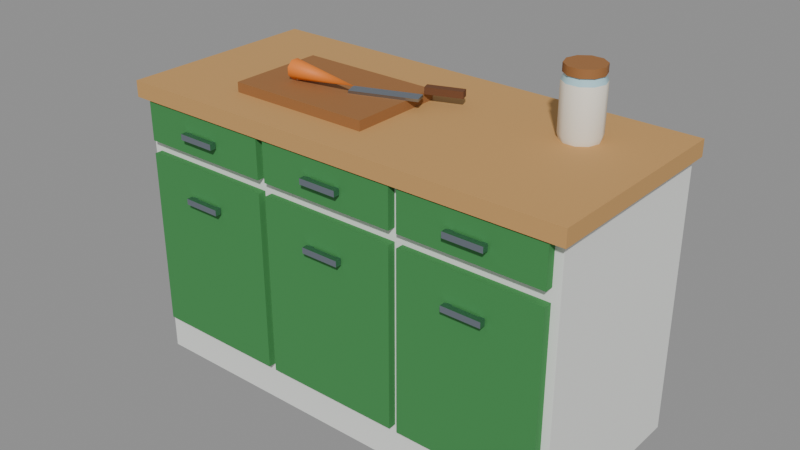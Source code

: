 # Source: kitchen-counter.blend  (saved by Blender 5.2.44; exported with 4.5.12 LTS)
import bpy
from mathutils import Matrix  # noqa: F401  (used for matrix-valued properties, if any)

bpy.ops.wm.read_factory_settings(use_empty=True)
scene = bpy.context.scene
scene.name = 'Scene'

# ---- collections
col_counter = bpy.data.collections.new('Counter'); scene.collection.children.link(col_counter)

# ---- materials (node trees are filled in below, after node groups)
mat_porcelain = bpy.data.materials.new('Porcelain')
mat_porcelain.diffuse_color = (0.855, 0.8714, 0.8388, 1.0)
mat_porcelain.roughness = 0.6
mat_wood = bpy.data.materials.new('Wood')
mat_wood.diffuse_color = (0.3325, 0.1441, 0.04519, 1.0)
mat_wood.roughness = 0.8
mat_light_wood = bpy.data.materials.new('Light wood')
mat_light_wood.diffuse_color = (0.5776, 0.3231, 0.1119, 1.0)
mat_light_wood.roughness = 0.8
mat_green_cloth = bpy.data.materials.new('Green cloth')
mat_green_cloth.diffuse_color = (0.04971, 0.2542, 0.06848, 1.0)
mat_green_cloth.roughness = 0.9
mat_steel = bpy.data.materials.new('Steel')
mat_steel.diffuse_color = (0.402, 0.4621, 0.5457, 1.0)
mat_steel.roughness = 0.3
mat_steel.metallic = 1.0
mat_carrot = bpy.data.materials.new('Carrot')
mat_carrot.diffuse_color = (0.8228, 0.2122, 0.02315, 1.0)
mat_carrot.roughness = 0.6
mat_dark_wood = bpy.data.materials.new('Dark wood')
mat_dark_wood.diffuse_color = (0.147, 0.05448, 0.01938, 1.0)
mat_dark_wood.roughness = 0.8
mat_glass = bpy.data.materials.new('Glass')
mat_glass.diffuse_color = (0.4678, 0.7454, 0.8388, 1.0)
mat_glass.roughness = 0.05
mat_flour = bpy.data.materials.new('Flour')
mat_flour.diffuse_color = (0.8963, 0.855, 0.7454, 1.0)
mat_flour.roughness = 0.6

# ---- material node trees
mat_porcelain.use_nodes = True; mat_porcelain.node_tree.nodes.clear()
_N = mat_porcelain.node_tree.nodes; _L = mat_porcelain.node_tree.links
n0 = _N.new('ShaderNodeBsdfPrincipled'); n0.name = 'Principled BSDF'; n0.location = (-200, 100)
n0.inputs[0].default_value = (0.855, 0.8714, 0.8388, 1.0)
n0.inputs[2].default_value = 0.6
n0.inputs[10].default_value = 0.005
n1 = _N.new('ShaderNodeOutputMaterial'); n1.name = 'Material Output'; n1.location = (200, 100)
_L.new(n0.outputs[0], n1.inputs[0])
n1.is_active_output = True
mat_wood.use_nodes = True; mat_wood.node_tree.nodes.clear()
_N = mat_wood.node_tree.nodes; _L = mat_wood.node_tree.links
n0 = _N.new('ShaderNodeBsdfPrincipled'); n0.name = 'Principled BSDF'; n0.location = (-200, 100)
n0.inputs[0].default_value = (0.3325, 0.1441, 0.04519, 1.0)
n0.inputs[2].default_value = 0.8
n0.inputs[10].default_value = 0.005
n1 = _N.new('ShaderNodeOutputMaterial'); n1.name = 'Material Output'; n1.location = (200, 100)
_L.new(n0.outputs[0], n1.inputs[0])
n1.is_active_output = True
mat_light_wood.use_nodes = True; mat_light_wood.node_tree.nodes.clear()
_N = mat_light_wood.node_tree.nodes; _L = mat_light_wood.node_tree.links
n0 = _N.new('ShaderNodeBsdfPrincipled'); n0.name = 'Principled BSDF'; n0.location = (-200, 100)
n0.inputs[0].default_value = (0.5776, 0.3231, 0.1119, 1.0)
n0.inputs[2].default_value = 0.8
n0.inputs[10].default_value = 0.005
n1 = _N.new('ShaderNodeOutputMaterial'); n1.name = 'Material Output'; n1.location = (200, 100)
_L.new(n0.outputs[0], n1.inputs[0])
n1.is_active_output = True
mat_green_cloth.use_nodes = True; mat_green_cloth.node_tree.nodes.clear()
_N = mat_green_cloth.node_tree.nodes; _L = mat_green_cloth.node_tree.links
n0 = _N.new('ShaderNodeBsdfPrincipled'); n0.name = 'Principled BSDF'; n0.location = (-200, 100)
n0.inputs[0].default_value = (0.04971, 0.2542, 0.06848, 1.0)
n0.inputs[2].default_value = 0.9
n0.inputs[10].default_value = 0.005
n1 = _N.new('ShaderNodeOutputMaterial'); n1.name = 'Material Output'; n1.location = (200, 100)
_L.new(n0.outputs[0], n1.inputs[0])
n1.is_active_output = True
mat_steel.use_nodes = True; mat_steel.node_tree.nodes.clear()
_N = mat_steel.node_tree.nodes; _L = mat_steel.node_tree.links
n0 = _N.new('ShaderNodeBsdfPrincipled'); n0.name = 'Principled BSDF'; n0.location = (-200, 100)
n0.inputs[0].default_value = (0.402, 0.4621, 0.5457, 1.0)
n0.inputs[1].default_value = 1.0
n0.inputs[2].default_value = 0.3
n0.inputs[10].default_value = 0.005
n1 = _N.new('ShaderNodeOutputMaterial'); n1.name = 'Material Output'; n1.location = (200, 100)
_L.new(n0.outputs[0], n1.inputs[0])
n1.is_active_output = True
mat_carrot.use_nodes = True; mat_carrot.node_tree.nodes.clear()
_N = mat_carrot.node_tree.nodes; _L = mat_carrot.node_tree.links
n0 = _N.new('ShaderNodeBsdfPrincipled'); n0.name = 'Principled BSDF'; n0.location = (-200, 100)
n0.inputs[0].default_value = (0.8228, 0.2122, 0.02315, 1.0)
n0.inputs[2].default_value = 0.6
n0.inputs[10].default_value = 0.005
n1 = _N.new('ShaderNodeOutputMaterial'); n1.name = 'Material Output'; n1.location = (200, 100)
_L.new(n0.outputs[0], n1.inputs[0])
n1.is_active_output = True
mat_dark_wood.use_nodes = True; mat_dark_wood.node_tree.nodes.clear()
_N = mat_dark_wood.node_tree.nodes; _L = mat_dark_wood.node_tree.links
n0 = _N.new('ShaderNodeBsdfPrincipled'); n0.name = 'Principled BSDF'; n0.location = (-200, 100)
n0.inputs[0].default_value = (0.147, 0.05448, 0.01938, 1.0)
n0.inputs[2].default_value = 0.8
n0.inputs[10].default_value = 0.005
n1 = _N.new('ShaderNodeOutputMaterial'); n1.name = 'Material Output'; n1.location = (200, 100)
_L.new(n0.outputs[0], n1.inputs[0])
n1.is_active_output = True
mat_glass.use_nodes = True; mat_glass.node_tree.nodes.clear()
_N = mat_glass.node_tree.nodes; _L = mat_glass.node_tree.links
n0 = _N.new('ShaderNodeBsdfPrincipled'); n0.name = 'Principled BSDF'; n0.location = (-200, 100)
n0.inputs[0].default_value = (0.4678, 0.7454, 0.8388, 1.0)
n0.inputs[2].default_value = 0.05
n0.inputs[10].default_value = 0.005
n1 = _N.new('ShaderNodeOutputMaterial'); n1.name = 'Material Output'; n1.location = (200, 100)
_L.new(n0.outputs[0], n1.inputs[0])
n1.is_active_output = True
mat_flour.use_nodes = True; mat_flour.node_tree.nodes.clear()
_N = mat_flour.node_tree.nodes; _L = mat_flour.node_tree.links
n0 = _N.new('ShaderNodeBsdfPrincipled'); n0.name = 'Principled BSDF'; n0.location = (-200, 100)
n0.inputs[0].default_value = (0.8963, 0.855, 0.7454, 1.0)
n0.inputs[2].default_value = 0.6
n0.inputs[10].default_value = 0.005
n1 = _N.new('ShaderNodeOutputMaterial'); n1.name = 'Material Output'; n1.location = (200, 100)
_L.new(n0.outputs[0], n1.inputs[0])
n1.is_active_output = True

# ---- meshes
me_counter_body = bpy.data.meshes.new('Counter body')
me_counter_body.from_pydata([(-0.7, -0.29, 0.0), (0.7, -0.29, 0.0), (0.7, 0.31, 0.0), (-0.7, 0.31, 0.0), (-0.7, -0.29, 0.86), (0.7, -0.29, 0.86), (0.7, 0.31, 0.86), (-0.7, 0.31, 0.86)], [], [(0, 3, 2, 1), (4, 5, 6, 7), (0, 1, 5, 4), (1, 2, 6, 5), (2, 3, 7, 6), (3, 0, 4, 7)])
me_counter_body.materials.append(mat_porcelain)
me_counter_body.update()
me_counter_plinth = bpy.data.meshes.new('Counter plinth')
me_counter_plinth.from_pydata([(-0.68, -0.24, 0.0), (0.68, -0.24, 0.0), (0.68, 0.3, 0.0), (-0.68, 0.3, 0.0), (-0.68, -0.24, 0.09), (0.68, -0.24, 0.09), (0.68, 0.3, 0.09), (-0.68, 0.3, 0.09)], [], [(0, 3, 2, 1), (4, 5, 6, 7), (0, 1, 5, 4), (1, 2, 6, 5), (2, 3, 7, 6), (3, 0, 4, 7)])
me_counter_plinth.materials.append(mat_wood)
me_counter_plinth.update()
me_counter_top = bpy.data.meshes.new('Counter top')
me_counter_top.from_pydata([(-0.72, -0.32, 0.85), (0.72, -0.32, 0.85), (0.72, 0.32, 0.85), (-0.72, 0.32, 0.85), (-0.72, -0.32, 0.9), (0.72, -0.32, 0.9), (0.72, 0.32, 0.9), (-0.72, 0.32, 0.9)], [], [(0, 3, 2, 1), (4, 5, 6, 7), (0, 1, 5, 4), (1, 2, 6, 5), (2, 3, 7, 6), (3, 0, 4, 7)])
me_counter_top.materials.append(mat_light_wood)
me_counter_top.update()
me_counter_fronts = bpy.data.meshes.new('Counter fronts')
me_counter_fronts.from_pydata([(-0.675, -0.315, 0.725), (-0.2417, -0.315, 0.725), (-0.2417, -0.285, 0.725), (-0.675, -0.285, 0.725), (-0.675, -0.315, 0.845), (-0.2417, -0.315, 0.845), (-0.2417, -0.285, 0.845), (-0.675, -0.285, 0.845), (-0.2167, -0.315, 0.725), (0.2167, -0.315, 0.725), (0.2167, -0.285, 0.725), (-0.2167, -0.285, 0.725), (-0.2167, -0.315, 0.845), (0.2167, -0.315, 0.845), (0.2167, -0.285, 0.845), (-0.2167, -0.285, 0.845), (0.2417, -0.315, 0.725), (0.675, -0.315, 0.725), (0.675, -0.285, 0.725), (0.2417, -0.285, 0.725), (0.2417, -0.315, 0.845), (0.675, -0.315, 0.845), (0.675, -0.285, 0.845), (0.2417, -0.285, 0.845), (-0.675, -0.315, 0.125), (-0.2417, -0.315, 0.125), (-0.2417, -0.285, 0.125), (-0.675, -0.285, 0.125), (-0.675, -0.315, 0.685), (-0.2417, -0.315, 0.685), (-0.2417, -0.285, 0.685), (-0.675, -0.285, 0.685), (-0.2167, -0.315, 0.125), (0.2167, -0.315, 0.125), (0.2167, -0.285, 0.125), (-0.2167, -0.285, 0.125), (-0.2167, -0.315, 0.685), (0.2167, -0.315, 0.685), (0.2167, -0.285, 0.685), (-0.2167, -0.285, 0.685), (0.2417, -0.315, 0.125), (0.675, -0.315, 0.125), (0.675, -0.285, 0.125), (0.2417, -0.285, 0.125), (0.2417, -0.315, 0.685), (0.675, -0.315, 0.685), (0.675, -0.285, 0.685), (0.2417, -0.285, 0.685)], [], [(0, 3, 2, 1), (4, 5, 6, 7), (0, 1, 5, 4), (1, 2, 6, 5), (2, 3, 7, 6), (3, 0, 4, 7), (8, 11, 10, 9), (12, 13, 14, 15), (8, 9, 13, 12), (9, 10, 14, 13), (10, 11, 15, 14), (11, 8, 12, 15), (16, 19, 18, 17), (20, 21, 22, 23), (16, 17, 21, 20), (17, 18, 22, 21), (18, 19, 23, 22), (19, 16, 20, 23), (24, 27, 26, 25), (28, 29, 30, 31), (24, 25, 29, 28), (25, 26, 30, 29), (26, 27, 31, 30), (27, 24, 28, 31), (32, 35, 34, 33), (36, 37, 38, 39), (32, 33, 37, 36), (33, 34, 38, 37), (34, 35, 39, 38), (35, 32, 36, 39), (40, 43, 42, 41), (44, 45, 46, 47), (40, 41, 45, 44), (41, 42, 46, 45), (42, 43, 47, 46), (43, 40, 44, 47)])
me_counter_fronts.materials.append(mat_green_cloth)
me_counter_fronts.update()
me_counter_handles = bpy.data.meshes.new('Counter handles')
me_counter_handles.from_pydata([(-0.5183, -0.339, 0.776), (-0.3983, -0.339, 0.776), (-0.3983, -0.321, 0.776), (-0.5183, -0.321, 0.776), (-0.5183, -0.339, 0.794), (-0.3983, -0.339, 0.794), (-0.3983, -0.321, 0.794), (-0.5183, -0.321, 0.794), (-0.5133, -0.328, 0.778), (-0.4993, -0.328, 0.778), (-0.4993, -0.296, 0.778), (-0.5133, -0.296, 0.778), (-0.5133, -0.328, 0.792), (-0.4993, -0.328, 0.792), (-0.4993, -0.296, 0.792), (-0.5133, -0.296, 0.792), (-0.4173, -0.328, 0.778), (-0.4033, -0.328, 0.778), (-0.4033, -0.296, 0.778), (-0.4173, -0.296, 0.778), (-0.4173, -0.328, 0.792), (-0.4033, -0.328, 0.792), (-0.4033, -0.296, 0.792), (-0.4173, -0.296, 0.792), (-0.06, -0.339, 0.776), (0.06, -0.339, 0.776), (0.06, -0.321, 0.776), (-0.06, -0.321, 0.776), (-0.06, -0.339, 0.794), (0.06, -0.339, 0.794), (0.06, -0.321, 0.794), (-0.06, -0.321, 0.794), (-0.055, -0.328, 0.778), (-0.041, -0.328, 0.778), (-0.041, -0.296, 0.778), (-0.055, -0.296, 0.778), (-0.055, -0.328, 0.792), (-0.041, -0.328, 0.792), (-0.041, -0.296, 0.792), (-0.055, -0.296, 0.792), (0.041, -0.328, 0.778), (0.055, -0.328, 0.778), (0.055, -0.296, 0.778), (0.041, -0.296, 0.778), (0.041, -0.328, 0.792), (0.055, -0.328, 0.792), (0.055, -0.296, 0.792), (0.041, -0.296, 0.792), (0.3983, -0.339, 0.776), (0.5183, -0.339, 0.776), (0.5183, -0.321, 0.776), (0.3983, -0.321, 0.776), (0.3983, -0.339, 0.794), (0.5183, -0.339, 0.794), (0.5183, -0.321, 0.794), (0.3983, -0.321, 0.794), (0.4033, -0.328, 0.778), (0.4173, -0.328, 0.778), (0.4173, -0.296, 0.778), (0.4033, -0.296, 0.778), (0.4033, -0.328, 0.792), (0.4173, -0.328, 0.792), (0.4173, -0.296, 0.792), (0.4033, -0.296, 0.792), (0.4993, -0.328, 0.778), (0.5133, -0.328, 0.778), (0.5133, -0.296, 0.778), (0.4993, -0.296, 0.778), (0.4993, -0.328, 0.792), (0.5133, -0.328, 0.792), (0.5133, -0.296, 0.792), (0.4993, -0.296, 0.792), (-0.5183, -0.339, 0.576), (-0.3983, -0.339, 0.576), (-0.3983, -0.321, 0.576), (-0.5183, -0.321, 0.576), (-0.5183, -0.339, 0.594), (-0.3983, -0.339, 0.594), (-0.3983, -0.321, 0.594), (-0.5183, -0.321, 0.594), (-0.5133, -0.328, 0.578), (-0.4993, -0.328, 0.578), (-0.4993, -0.296, 0.578), (-0.5133, -0.296, 0.578), (-0.5133, -0.328, 0.592), (-0.4993, -0.328, 0.592), (-0.4993, -0.296, 0.592), (-0.5133, -0.296, 0.592), (-0.4173, -0.328, 0.578), (-0.4033, -0.328, 0.578), (-0.4033, -0.296, 0.578), (-0.4173, -0.296, 0.578), (-0.4173, -0.328, 0.592), (-0.4033, -0.328, 0.592), (-0.4033, -0.296, 0.592), (-0.4173, -0.296, 0.592), (-0.06, -0.339, 0.576), (0.06, -0.339, 0.576), (0.06, -0.321, 0.576), (-0.06, -0.321, 0.576), (-0.06, -0.339, 0.594), (0.06, -0.339, 0.594), (0.06, -0.321, 0.594), (-0.06, -0.321, 0.594), (-0.055, -0.328, 0.578), (-0.041, -0.328, 0.578), (-0.041, -0.296, 0.578), (-0.055, -0.296, 0.578), (-0.055, -0.328, 0.592), (-0.041, -0.328, 0.592), (-0.041, -0.296, 0.592), (-0.055, -0.296, 0.592), (0.041, -0.328, 0.578), (0.055, -0.328, 0.578), (0.055, -0.296, 0.578), (0.041, -0.296, 0.578), (0.041, -0.328, 0.592), (0.055, -0.328, 0.592), (0.055, -0.296, 0.592), (0.041, -0.296, 0.592), (0.3983, -0.339, 0.576), (0.5183, -0.339, 0.576), (0.5183, -0.321, 0.576), (0.3983, -0.321, 0.576), (0.3983, -0.339, 0.594), (0.5183, -0.339, 0.594), (0.5183, -0.321, 0.594), (0.3983, -0.321, 0.594), (0.4033, -0.328, 0.578), (0.4173, -0.328, 0.578), (0.4173, -0.296, 0.578), (0.4033, -0.296, 0.578), (0.4033, -0.328, 0.592), (0.4173, -0.328, 0.592), (0.4173, -0.296, 0.592), (0.4033, -0.296, 0.592), (0.4993, -0.328, 0.578), (0.5133, -0.328, 0.578), (0.5133, -0.296, 0.578), (0.4993, -0.296, 0.578), (0.4993, -0.328, 0.592), (0.5133, -0.328, 0.592), (0.5133, -0.296, 0.592), (0.4993, -0.296, 0.592)], [], [(0, 3, 2, 1), (4, 5, 6, 7), (0, 1, 5, 4), (1, 2, 6, 5), (2, 3, 7, 6), (3, 0, 4, 7), (8, 11, 10, 9), (12, 13, 14, 15), (8, 9, 13, 12), (9, 10, 14, 13), (10, 11, 15, 14), (11, 8, 12, 15), (16, 19, 18, 17), (20, 21, 22, 23), (16, 17, 21, 20), (17, 18, 22, 21), (18, 19, 23, 22), (19, 16, 20, 23), (24, 27, 26, 25), (28, 29, 30, 31), (24, 25, 29, 28), (25, 26, 30, 29), (26, 27, 31, 30), (27, 24, 28, 31), (32, 35, 34, 33), (36, 37, 38, 39), (32, 33, 37, 36), (33, 34, 38, 37), (34, 35, 39, 38), (35, 32, 36, 39), (40, 43, 42, 41), (44, 45, 46, 47), (40, 41, 45, 44), (41, 42, 46, 45), (42, 43, 47, 46), (43, 40, 44, 47), (48, 51, 50, 49), (52, 53, 54, 55), (48, 49, 53, 52), (49, 50, 54, 53), (50, 51, 55, 54), (51, 48, 52, 55), (56, 59, 58, 57), (60, 61, 62, 63), (56, 57, 61, 60), (57, 58, 62, 61), (58, 59, 63, 62), (59, 56, 60, 63), (64, 67, 66, 65), (68, 69, 70, 71), (64, 65, 69, 68), (65, 66, 70, 69), (66, 67, 71, 70), (67, 64, 68, 71), (72, 75, 74, 73), (76, 77, 78, 79), (72, 73, 77, 76), (73, 74, 78, 77), (74, 75, 79, 78), (75, 72, 76, 79), (80, 83, 82, 81), (84, 85, 86, 87), (80, 81, 85, 84), (81, 82, 86, 85), (82, 83, 87, 86), (83, 80, 84, 87), (88, 91, 90, 89), (92, 93, 94, 95), (88, 89, 93, 92), (89, 90, 94, 93), (90, 91, 95, 94), (91, 88, 92, 95), (96, 99, 98, 97), (100, 101, 102, 103), (96, 97, 101, 100), (97, 98, 102, 101), (98, 99, 103, 102), (99, 96, 100, 103), (104, 107, 106, 105), (108, 109, 110, 111), (104, 105, 109, 108), (105, 106, 110, 109), (106, 107, 111, 110), (107, 104, 108, 111), (112, 115, 114, 113), (116, 117, 118, 119), (112, 113, 117, 116), (113, 114, 118, 117), (114, 115, 119, 118), (115, 112, 116, 119), (120, 123, 122, 121), (124, 125, 126, 127), (120, 121, 125, 124), (121, 122, 126, 125), (122, 123, 127, 126), (123, 120, 124, 127), (128, 131, 130, 129), (132, 133, 134, 135), (128, 129, 133, 132), (129, 130, 134, 133), (130, 131, 135, 134), (131, 128, 132, 135), (136, 139, 138, 137), (140, 141, 142, 143), (136, 137, 141, 140), (137, 138, 142, 141), (138, 139, 143, 142), (139, 136, 140, 143)])
me_counter_handles.materials.append(mat_steel)
me_counter_handles.update()
me_cutting_board = bpy.data.meshes.new('Cutting board')
me_cutting_board.from_pydata([(-0.425, -0.2, 0.9), (0.025, -0.2, 0.9), (0.025, 0.1, 0.9), (-0.425, 0.1, 0.9), (-0.425, -0.2, 0.93), (0.025, -0.2, 0.93), (0.025, 0.1, 0.93), (-0.425, 0.1, 0.93)], [], [(0, 3, 2, 1), (4, 5, 6, 7), (0, 1, 5, 4), (1, 2, 6, 5), (2, 3, 7, 6), (3, 0, 4, 7)])
me_cutting_board.materials.append(mat_wood)
me_cutting_board.update()
me_counter_carrot = bpy.data.meshes.new('Counter carrot')
me_counter_carrot.from_pydata([(-0.32, -0.06852, 0.9323), (-0.32, -0.05228, 0.9485), (-0.32, -0.05228, 0.9715), (-0.32, -0.06852, 0.9877), (-0.32, -0.09148, 0.9877), (-0.32, -0.1077, 0.9715), (-0.32, -0.1077, 0.9485), (-0.32, -0.09148, 0.9323), (-0.1, -0.08, 0.96)], [], [(0, 1, 8), (1, 2, 8), (2, 3, 8), (3, 4, 8), (4, 5, 8), (5, 6, 8), (6, 7, 8), (7, 0, 8), (7, 6, 5, 4, 3, 2, 1, 0)])
me_counter_carrot.polygons.foreach_set('use_smooth', [True] * 9)
_k = set([(0, 1), (0, 7), (1, 2), (2, 3), (3, 4), (4, 5), (5, 6), (6, 7)])
me_counter_carrot.attributes.new('sharp_edge', 'BOOLEAN', 'EDGE').data.foreach_set('value', [ (min(e.vertices), max(e.vertices)) in _k for e in me_counter_carrot.edges])
me_counter_carrot.materials.append(mat_carrot)
me_counter_carrot.update()
me_counter_knife = bpy.data.meshes.new('Counter knife')
me_counter_knife.from_pydata([(-0.1303, -0.07179, 0.93), (0.05765, -0.003386, 0.93), (0.04397, 0.0342, 0.93), (-0.144, -0.0342, 0.93), (-0.1303, -0.07179, 0.938), (0.05765, -0.003386, 0.938), (0.04397, 0.0342, 0.938), (-0.144, -0.0342, 0.938), (0.03158, 0.05363, 0.93), (0.1349, 0.09126, 0.93), (0.1264, 0.1147, 0.93), (0.02302, 0.07713, 0.93), (0.03158, 0.05363, 0.95), (0.1349, 0.09126, 0.95), (0.1264, 0.1147, 0.95), (0.02302, 0.07713, 0.95)], [], [(0, 3, 2, 1), (4, 5, 6, 7), (0, 1, 5, 4), (1, 2, 6, 5), (2, 3, 7, 6), (3, 0, 4, 7), (8, 11, 10, 9), (12, 13, 14, 15), (8, 9, 13, 12), (9, 10, 14, 13), (10, 11, 15, 14), (11, 8, 12, 15)])
me_counter_knife.polygons.foreach_set('material_index', [0, 0, 0, 0, 0, 0, 1, 1, 1, 1, 1, 1])
me_counter_knife.materials.append(mat_steel)
me_counter_knife.materials.append(mat_dark_wood)
me_counter_knife.update()
me_counter_jar = bpy.data.meshes.new('Counter jar')
me_counter_jar.from_pydata([(0.48, 0.12, 0.9), (0.5352, 0.12, 0.9), (0.5247, 0.1524, 0.9), (0.4971, 0.1725, 0.9), (0.4629, 0.1725, 0.9), (0.4353, 0.1524, 0.9), (0.4248, 0.12, 0.9), (0.4353, 0.08755, 0.9), (0.4629, 0.0675, 0.9), (0.4971, 0.0675, 0.9), (0.5247, 0.08755, 0.9), (0.54, 0.12, 0.916), (0.5285, 0.1553, 0.916), (0.4985, 0.1771, 0.916), (0.4615, 0.1771, 0.916), (0.4315, 0.1553, 0.916), (0.42, 0.12, 0.916), (0.4315, 0.08473, 0.916), (0.4615, 0.06294, 0.916), (0.4985, 0.06294, 0.916), (0.5285, 0.08473, 0.916), (0.54, 0.12, 1.056), (0.5285, 0.1553, 1.056), (0.4985, 0.1771, 1.056), (0.4615, 0.1771, 1.056), (0.4315, 0.1553, 1.056), (0.42, 0.12, 1.056), (0.4315, 0.08473, 1.056), (0.4615, 0.06294, 1.056), (0.4985, 0.06294, 1.056), (0.5285, 0.08473, 1.056), (0.531, 0.12, 1.076), (0.5213, 0.15, 1.076), (0.4958, 0.1685, 1.076), (0.4642, 0.1685, 1.076), (0.4387, 0.15, 1.076), (0.429, 0.12, 1.076), (0.4387, 0.09002, 1.076), (0.4642, 0.0715, 1.076), (0.4958, 0.0715, 1.076), (0.5213, 0.09002, 1.076), (0.531, 0.12, 1.078), (0.5213, 0.15, 1.078), (0.4958, 0.1685, 1.078), (0.4642, 0.1685, 1.078), (0.4387, 0.15, 1.078), (0.429, 0.12, 1.078), (0.4387, 0.09002, 1.078), (0.4642, 0.0715, 1.078), (0.4958, 0.0715, 1.078), (0.5213, 0.09002, 1.078), (0.48, 0.12, 1.078), (0.48, 0.12, 1.076), (0.537, 0.12, 1.076), (0.5261, 0.1535, 1.076), (0.4976, 0.1742, 1.076), (0.4624, 0.1742, 1.076), (0.4339, 0.1535, 1.076), (0.423, 0.12, 1.076), (0.4339, 0.0865, 1.076), (0.4624, 0.06579, 1.076), (0.4976, 0.06579, 1.076), (0.5261, 0.0865, 1.076), (0.537, 0.12, 1.1), (0.5261, 0.1535, 1.1), (0.4976, 0.1742, 1.1), (0.4624, 0.1742, 1.1), (0.4339, 0.1535, 1.1), (0.423, 0.12, 1.1), (0.4339, 0.0865, 1.1), (0.4624, 0.06579, 1.1), (0.4976, 0.06579, 1.1), (0.5261, 0.0865, 1.1), (0.48, 0.12, 1.1)], [], [(0, 2, 1), (0, 3, 2), (0, 4, 3), (0, 5, 4), (0, 6, 5), (0, 7, 6), (0, 8, 7), (0, 9, 8), (0, 10, 9), (0, 1, 10), (1, 2, 12, 11), (2, 3, 13, 12), (3, 4, 14, 13), (4, 5, 15, 14), (5, 6, 16, 15), (6, 7, 17, 16), (7, 8, 18, 17), (8, 9, 19, 18), (9, 10, 20, 19), (10, 1, 11, 20), (11, 12, 22, 21), (12, 13, 23, 22), (13, 14, 24, 23), (14, 15, 25, 24), (15, 16, 26, 25), (16, 17, 27, 26), (17, 18, 28, 27), (18, 19, 29, 28), (19, 20, 30, 29), (20, 11, 21, 30), (21, 22, 32, 31), (22, 23, 33, 32), (23, 24, 34, 33), (24, 25, 35, 34), (25, 26, 36, 35), (26, 27, 37, 36), (27, 28, 38, 37), (28, 29, 39, 38), (29, 30, 40, 39), (30, 21, 31, 40), (31, 32, 42, 41), (32, 33, 43, 42), (33, 34, 44, 43), (34, 35, 45, 44), (35, 36, 46, 45), (36, 37, 47, 46), (37, 38, 48, 47), (38, 39, 49, 48), (39, 40, 50, 49), (40, 31, 41, 50), (41, 42, 51), (42, 43, 51), (43, 44, 51), (44, 45, 51), (45, 46, 51), (46, 47, 51), (47, 48, 51), (48, 49, 51), (49, 50, 51), (50, 41, 51), (52, 54, 53), (52, 55, 54), (52, 56, 55), (52, 57, 56), (52, 58, 57), (52, 59, 58), (52, 60, 59), (52, 61, 60), (52, 62, 61), (52, 53, 62), (53, 54, 64, 63), (54, 55, 65, 64), (55, 56, 66, 65), (56, 57, 67, 66), (57, 58, 68, 67), (58, 59, 69, 68), (59, 60, 70, 69), (60, 61, 71, 70), (61, 62, 72, 71), (62, 53, 63, 72), (63, 64, 73), (64, 65, 73), (65, 66, 73), (66, 67, 73), (67, 68, 73), (68, 69, 73), (69, 70, 73), (70, 71, 73), (71, 72, 73), (72, 63, 73)])
me_counter_jar.polygons.foreach_set('use_smooth', [True] * 90)
me_counter_jar.polygons.foreach_set('material_index', [1, 1, 1, 1, 1, 1, 1, 1, 1, 1, 1, 1, 1, 1, 1, 1, 1, 1, 1, 1, 1, 1, 1, 1, 1, 1, 1, 1, 1, 1, 0, 0, 0, 0, 0, 0, 0, 0, 0, 0, 0, 0, 0, 0, 0, 0, 0, 0, 0, 0, 0, 0, 0, 0, 0, 0, 0, 0, 0, 0, 2, 2, 2, 2, 2, 2, 2, 2, 2, 2, 2, 2, 2, 2, 2, 2, 2, 2, 2, 2, 2, 2, 2, 2, 2, 2, 2, 2, 2, 2])
_k = set([(1, 2), (1, 10), (2, 3), (3, 4), (4, 5), (5, 6), (6, 7), (7, 8), (8, 9), (9, 10), (41, 42), (41, 50), (42, 43), (43, 44), (44, 45), (45, 46), (46, 47), (47, 48), (48, 49), (49, 50), (53, 54), (53, 62), (54, 55), (55, 56), (56, 57), (57, 58), (58, 59), (59, 60), (60, 61), (61, 62), (63, 64), (63, 72), (64, 65), (65, 66), (66, 67), (67, 68), (68, 69), (69, 70), (70, 71), (71, 72)])
me_counter_jar.attributes.new('sharp_edge', 'BOOLEAN', 'EDGE').data.foreach_set('value', [ (min(e.vertices), max(e.vertices)) in _k for e in me_counter_jar.edges])
me_counter_jar.materials.append(mat_glass)
me_counter_jar.materials.append(mat_flour)
me_counter_jar.materials.append(mat_wood)
me_counter_jar.update()

# ---- objects
ob_counter_body = bpy.data.objects.new('Counter body', me_counter_body)
ob_counter_plinth = bpy.data.objects.new('Counter plinth', me_counter_plinth)
ob_counter_top = bpy.data.objects.new('Counter top', me_counter_top)
ob_counter_fronts = bpy.data.objects.new('Counter fronts', me_counter_fronts)
ob_counter_handles = bpy.data.objects.new('Counter handles', me_counter_handles)
ob_cutting_board = bpy.data.objects.new('Cutting board', me_cutting_board)
ob_counter_carrot = bpy.data.objects.new('Counter carrot', me_counter_carrot)
ob_counter_knife = bpy.data.objects.new('Counter knife', me_counter_knife)
ob_counter_jar = bpy.data.objects.new('Counter jar', me_counter_jar)

# ---- transforms, parenting, visibility, modifiers, constraints
ob_counter_body.location = (0.0, 0.0, 0.0)
ob_counter_plinth.location = (0.0, 0.0, 0.0)
ob_counter_top.location = (0.0, 0.0, 0.0)
ob_counter_fronts.location = (0.0, 0.0, 0.0)
ob_counter_handles.location = (0.0, 0.0, 0.0)
ob_cutting_board.location = (0.0, 0.0, 0.0)
ob_counter_carrot.location = (0.0, 0.0, 0.0)
ob_counter_knife.location = (0.0, 0.0, 0.0)
ob_counter_jar.location = (0.0, 0.0, 0.0)

# ---- collection membership
col_counter.objects.link(ob_counter_body)
col_counter.objects.link(ob_counter_plinth)
col_counter.objects.link(ob_counter_top)
col_counter.objects.link(ob_counter_fronts)
col_counter.objects.link(ob_counter_handles)
col_counter.objects.link(ob_cutting_board)
col_counter.objects.link(ob_counter_carrot)
col_counter.objects.link(ob_counter_knife)
col_counter.objects.link(ob_counter_jar)

# ---- scene / render settings (as saved in the file)
scene.frame_start = 1; scene.frame_end = 24; scene.frame_set(1)
scene.render.engine = 'BLENDER_EEVEE_NEXT'
scene.render.bake_bias = 0.0
scene.render.bake_samples = 0
scene.render.compositor_device = 'GPU'
scene.eevee.use_volume_custom_range = False
scene.eevee.fast_gi_thickness_near = 0.1
scene.eevee.fast_gi_thickness_far = 0.0
scene.eevee.ray_tracing_options.screen_trace_thickness = 0.1
bpy.context.view_layer.update()

# ---- added for rendering (the .blend has no active camera and no usable light): camera, sun + grey world if the file has none
cam_auto = bpy.data.cameras.new('AutoCamera')
cam_auto.lens = 50.0
cam_auto.sensor_width = 36.0
cam_auto.clip_end = 1000.0
ob_auto_camera = bpy.data.objects.new('AutoCamera', cam_auto)
scene.collection.objects.link(ob_auto_camera)
ob_auto_camera.location = (1.784, -2.1503, 1.9772)
ob_auto_camera.rotation_euler = (1.09748, -7.21219e-08, 0.694738)
scene.camera = ob_auto_camera
light_auto_sun = bpy.data.lights.new('AutoSun', 'SUN')
light_auto_sun.energy = 3.0
light_auto_sun.angle = 0.0523599
ob_auto_sun = bpy.data.objects.new('AutoSun', light_auto_sun)
scene.collection.objects.link(ob_auto_sun)
ob_auto_sun.rotation_euler = (0.872665, 0.174533, 0.523599)
if scene.world is None:
    world_auto = bpy.data.worlds.new('AutoWorld')
    world_auto.color = (0.3, 0.3, 0.3)
    scene.world = world_auto
bpy.context.view_layer.update()
